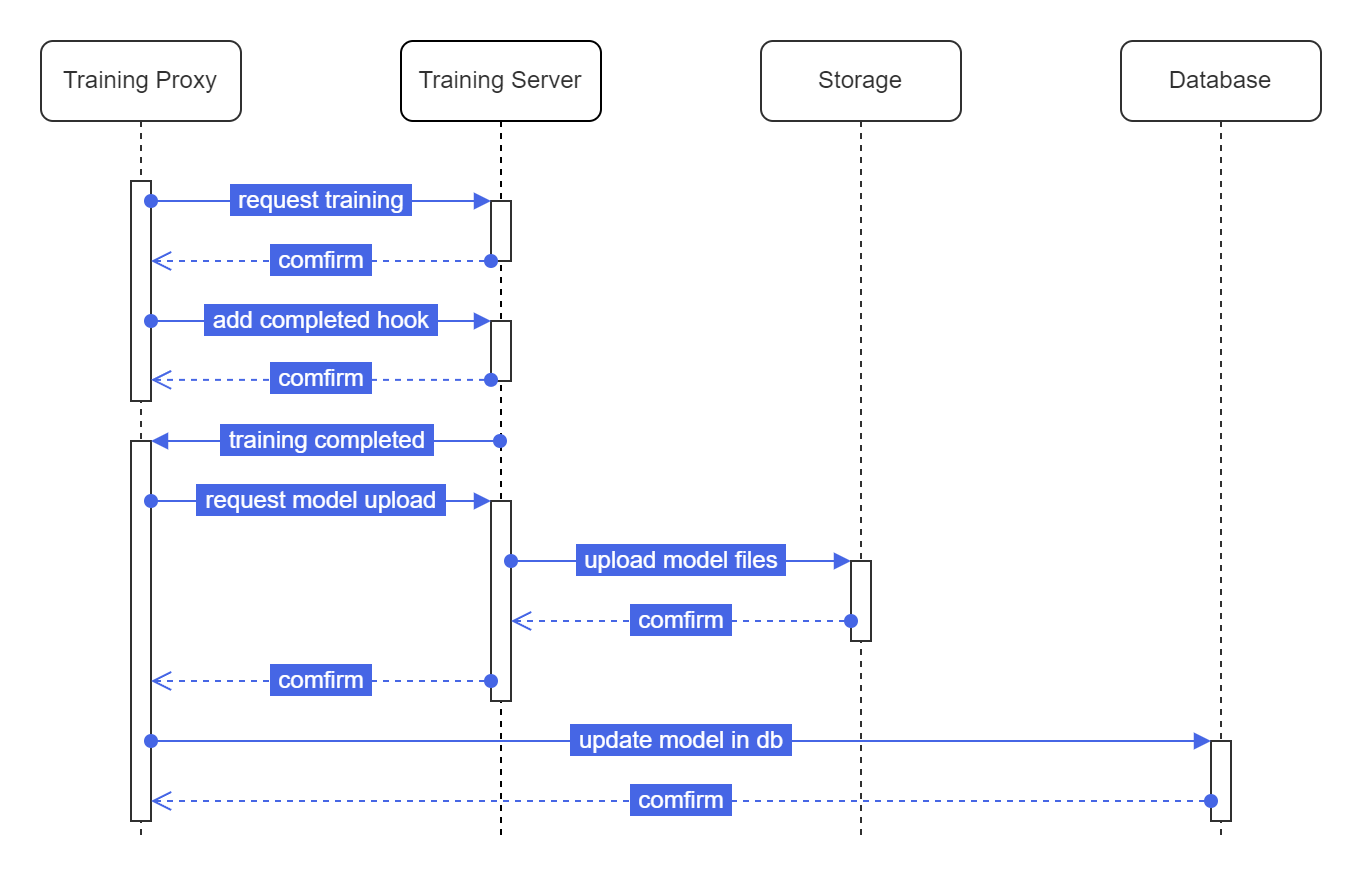

The diagram above was exported from draw.io. Its source (the exported page's mxGraphModel, read from the mxfile embedded in the PNG):
<mxGraphModel dx="1434" dy="756" grid="1" gridSize="10" guides="1" tooltips="1" connect="1" arrows="1" fold="1" page="1" pageScale="1" pageWidth="850" pageHeight="1100" math="0" shadow="0">
  <root>
    <mxCell id="0" />
    <mxCell id="1" parent="0" />
    <mxCell id="aM9ryv3xv72pqoxQDRHE-1" value="&lt;font color=&quot;#303030&quot;&gt;Training Proxy&lt;/font&gt;" style="shape=umlLifeline;perimeter=lifelinePerimeter;whiteSpace=wrap;html=1;container=0;dropTarget=0;collapsible=0;recursiveResize=0;outlineConnect=0;portConstraint=eastwest;newEdgeStyle={&quot;edgeStyle&quot;:&quot;elbowEdgeStyle&quot;,&quot;elbow&quot;:&quot;vertical&quot;,&quot;curved&quot;:0,&quot;rounded&quot;:0};strokeColor=#303030;rounded=1;" parent="1" vertex="1">
      <mxGeometry x="40" y="40" width="100" height="400" as="geometry" />
    </mxCell>
    <mxCell id="h3aVC4V7f9LBsZWfRhSA-78" value="" style="html=1;points=[];perimeter=orthogonalPerimeter;outlineConnect=0;targetShapes=umlLifeline;portConstraint=eastwest;newEdgeStyle={&quot;edgeStyle&quot;:&quot;elbowEdgeStyle&quot;,&quot;elbow&quot;:&quot;vertical&quot;,&quot;curved&quot;:0,&quot;rounded&quot;:0};strokeColor=#303030;" parent="aM9ryv3xv72pqoxQDRHE-1" vertex="1">
      <mxGeometry x="45" y="200" width="10" height="190" as="geometry" />
    </mxCell>
    <mxCell id="aM9ryv3xv72pqoxQDRHE-5" value="&lt;font color=&quot;#303030&quot;&gt;Training Server&lt;/font&gt;" style="shape=umlLifeline;perimeter=lifelinePerimeter;whiteSpace=wrap;html=1;container=0;dropTarget=0;collapsible=0;recursiveResize=0;outlineConnect=0;portConstraint=eastwest;newEdgeStyle={&quot;edgeStyle&quot;:&quot;elbowEdgeStyle&quot;,&quot;elbow&quot;:&quot;vertical&quot;,&quot;curved&quot;:0,&quot;rounded&quot;:0};strokeColor=default;labelBorderColor=none;labelBackgroundColor=none;perimeterSpacing=0;rounded=1;" parent="1" vertex="1">
      <mxGeometry x="220" y="40" width="100" height="400" as="geometry" />
    </mxCell>
    <mxCell id="Hm7ONOcb8uOq8hNou8As-10" value="" style="html=1;points=[];perimeter=orthogonalPerimeter;outlineConnect=0;targetShapes=umlLifeline;portConstraint=eastwest;newEdgeStyle={&quot;edgeStyle&quot;:&quot;elbowEdgeStyle&quot;,&quot;elbow&quot;:&quot;vertical&quot;,&quot;curved&quot;:0,&quot;rounded&quot;:0};strokeColor=#303030;" vertex="1" parent="aM9ryv3xv72pqoxQDRHE-5">
      <mxGeometry x="45" y="230" width="10" height="100" as="geometry" />
    </mxCell>
    <mxCell id="h3aVC4V7f9LBsZWfRhSA-11" value="callback" style="html=1;verticalAlign=bottom;endArrow=block;edgeStyle=elbowEdgeStyle;elbow=vertical;curved=0;rounded=0;" parent="1" edge="1">
      <mxGeometry relative="1" as="geometry">
        <mxPoint x="444.9999999999998" y="160" as="sourcePoint" />
        <Array as="points">
          <mxPoint x="370" y="160" />
        </Array>
      </mxGeometry>
    </mxCell>
    <mxCell id="h3aVC4V7f9LBsZWfRhSA-12" value="return" style="html=1;verticalAlign=bottom;endArrow=open;dashed=1;endSize=8;edgeStyle=elbowEdgeStyle;elbow=vertical;curved=0;rounded=0;" parent="1" edge="1">
      <mxGeometry relative="1" as="geometry">
        <mxPoint x="444.9999999999998" y="230" as="targetPoint" />
        <Array as="points">
          <mxPoint x="360" y="230" />
        </Array>
      </mxGeometry>
    </mxCell>
    <mxCell id="h3aVC4V7f9LBsZWfRhSA-27" value="&lt;font color=&quot;#303030&quot;&gt;Database&lt;/font&gt;" style="shape=umlLifeline;perimeter=lifelinePerimeter;whiteSpace=wrap;html=1;container=0;dropTarget=0;collapsible=0;recursiveResize=0;outlineConnect=0;portConstraint=eastwest;newEdgeStyle={&quot;edgeStyle&quot;:&quot;elbowEdgeStyle&quot;,&quot;elbow&quot;:&quot;vertical&quot;,&quot;curved&quot;:0,&quot;rounded&quot;:0};strokeColor=#303030;rounded=1;" parent="1" vertex="1">
      <mxGeometry x="580" y="40" width="100" height="400" as="geometry" />
    </mxCell>
    <mxCell id="Hm7ONOcb8uOq8hNou8As-14" value="" style="html=1;points=[];perimeter=orthogonalPerimeter;outlineConnect=0;targetShapes=umlLifeline;portConstraint=eastwest;newEdgeStyle={&quot;edgeStyle&quot;:&quot;elbowEdgeStyle&quot;,&quot;elbow&quot;:&quot;vertical&quot;,&quot;curved&quot;:0,&quot;rounded&quot;:0};strokeColor=#303030;" vertex="1" parent="h3aVC4V7f9LBsZWfRhSA-27">
      <mxGeometry x="45" y="350" width="10" height="40" as="geometry" />
    </mxCell>
    <mxCell id="h3aVC4V7f9LBsZWfRhSA-59" value="" style="html=1;points=[];perimeter=orthogonalPerimeter;outlineConnect=0;targetShapes=umlLifeline;portConstraint=eastwest;newEdgeStyle={&quot;edgeStyle&quot;:&quot;elbowEdgeStyle&quot;,&quot;elbow&quot;:&quot;vertical&quot;,&quot;curved&quot;:0,&quot;rounded&quot;:0};strokeColor=#303030;" parent="1" vertex="1">
      <mxGeometry x="265" y="120" width="10" height="30" as="geometry" />
    </mxCell>
    <mxCell id="aM9ryv3xv72pqoxQDRHE-2" value="" style="html=1;points=[];perimeter=orthogonalPerimeter;outlineConnect=0;targetShapes=umlLifeline;portConstraint=eastwest;newEdgeStyle={&quot;edgeStyle&quot;:&quot;elbowEdgeStyle&quot;,&quot;elbow&quot;:&quot;vertical&quot;,&quot;curved&quot;:0,&quot;rounded&quot;:0};strokeColor=#303030;" parent="1" vertex="1">
      <mxGeometry x="85" y="110" width="10" height="110" as="geometry" />
    </mxCell>
    <mxCell id="h3aVC4V7f9LBsZWfRhSA-64" value="&amp;nbsp;comfirm&amp;nbsp;" style="html=1;verticalAlign=bottom;endArrow=open;dashed=1;endSize=8;edgeStyle=elbowEdgeStyle;elbow=vertical;curved=0;rounded=0;labelBorderColor=#4666E5;fontColor=#FFFFFF;labelBackgroundColor=#4666E5;strokeColor=#4666E5;startArrow=oval;startFill=1;" parent="1" source="h3aVC4V7f9LBsZWfRhSA-59" target="aM9ryv3xv72pqoxQDRHE-2" edge="1">
      <mxGeometry y="10" relative="1" as="geometry">
        <mxPoint x="250" y="209.96" as="targetPoint" />
        <Array as="points">
          <mxPoint x="250" y="150" />
          <mxPoint x="260" y="210" />
        </Array>
        <mxPoint x="420" y="210" as="sourcePoint" />
        <mxPoint as="offset" />
      </mxGeometry>
    </mxCell>
    <mxCell id="aM9ryv3xv72pqoxQDRHE-7" value="&amp;nbsp;request training&amp;nbsp;" style="verticalAlign=bottom;endArrow=block;edgeStyle=elbowEdgeStyle;elbow=vertical;curved=0;rounded=0;strokeColor=#4666E5;labelBackgroundColor=#4666E5;fontColor=#FFFFFF;spacingTop=0;spacingLeft=0;spacingBottom=0;spacingRight=0;labelBorderColor=#4666E5;html=1;fontFamily=Helvetica;shadow=0;startArrow=oval;startFill=1;" parent="1" source="aM9ryv3xv72pqoxQDRHE-2" edge="1">
      <mxGeometry y="-10" relative="1" as="geometry">
        <mxPoint x="195" y="130" as="sourcePoint" />
        <Array as="points">
          <mxPoint x="180" y="120" />
        </Array>
        <mxPoint x="265" y="120" as="targetPoint" />
        <mxPoint as="offset" />
      </mxGeometry>
    </mxCell>
    <mxCell id="Hm7ONOcb8uOq8hNou8As-1" value="" style="html=1;points=[];perimeter=orthogonalPerimeter;outlineConnect=0;targetShapes=umlLifeline;portConstraint=eastwest;newEdgeStyle={&quot;edgeStyle&quot;:&quot;elbowEdgeStyle&quot;,&quot;elbow&quot;:&quot;vertical&quot;,&quot;curved&quot;:0,&quot;rounded&quot;:0};strokeColor=#303030;" vertex="1" parent="1">
      <mxGeometry x="265" y="180" width="10" height="30" as="geometry" />
    </mxCell>
    <mxCell id="Hm7ONOcb8uOq8hNou8As-2" value="&amp;nbsp;add completed hook&amp;nbsp;" style="verticalAlign=bottom;endArrow=block;edgeStyle=elbowEdgeStyle;elbow=vertical;curved=0;rounded=0;strokeColor=#4666E5;labelBackgroundColor=#4666E5;fontColor=#FFFFFF;spacingTop=0;spacingLeft=0;spacingBottom=0;spacingRight=0;labelBorderColor=#4666E5;html=1;fontFamily=Helvetica;shadow=0;startArrow=oval;startFill=1;" edge="1" parent="1">
      <mxGeometry y="-10" relative="1" as="geometry">
        <mxPoint x="95" y="180" as="sourcePoint" />
        <Array as="points">
          <mxPoint x="180" y="180" />
        </Array>
        <mxPoint x="265" y="180" as="targetPoint" />
        <mxPoint as="offset" />
      </mxGeometry>
    </mxCell>
    <mxCell id="Hm7ONOcb8uOq8hNou8As-3" value="&amp;nbsp;comfirm&amp;nbsp;" style="html=1;verticalAlign=bottom;endArrow=open;dashed=1;endSize=8;edgeStyle=elbowEdgeStyle;elbow=vertical;curved=0;rounded=0;labelBorderColor=#4666E5;fontColor=#FFFFFF;labelBackgroundColor=#4666E5;strokeColor=#4666E5;startArrow=oval;startFill=1;" edge="1" parent="1">
      <mxGeometry y="10" relative="1" as="geometry">
        <mxPoint x="95" y="209.43" as="targetPoint" />
        <Array as="points">
          <mxPoint x="250" y="209.43" />
          <mxPoint x="260" y="269.43" />
        </Array>
        <mxPoint x="265" y="209.43" as="sourcePoint" />
        <mxPoint as="offset" />
      </mxGeometry>
    </mxCell>
    <mxCell id="Hm7ONOcb8uOq8hNou8As-4" value="&amp;nbsp;training completed&amp;nbsp;" style="verticalAlign=bottom;endArrow=block;edgeStyle=elbowEdgeStyle;elbow=vertical;curved=0;rounded=0;strokeColor=#4666E5;labelBackgroundColor=#4666E5;fontColor=#FFFFFF;spacingTop=0;spacingLeft=0;spacingBottom=0;spacingRight=0;labelBorderColor=#4666E5;html=1;fontFamily=Helvetica;shadow=0;startArrow=oval;startFill=1;" edge="1" parent="1" source="aM9ryv3xv72pqoxQDRHE-5" target="h3aVC4V7f9LBsZWfRhSA-78">
      <mxGeometry x="-0.0032" y="10" relative="1" as="geometry">
        <mxPoint x="190" y="350" as="sourcePoint" />
        <Array as="points">
          <mxPoint x="160" y="240" />
          <mxPoint x="170" y="260" />
          <mxPoint x="180" y="260" />
          <mxPoint x="210" y="310" />
          <mxPoint x="240" y="240" />
          <mxPoint x="180" y="280" />
        </Array>
        <mxPoint x="160" y="260" as="targetPoint" />
        <mxPoint as="offset" />
      </mxGeometry>
    </mxCell>
    <mxCell id="Hm7ONOcb8uOq8hNou8As-7" value="&amp;nbsp;request model upload&amp;nbsp;" style="verticalAlign=bottom;endArrow=block;edgeStyle=elbowEdgeStyle;elbow=vertical;curved=0;rounded=0;strokeColor=#4666E5;labelBackgroundColor=#4666E5;fontColor=#FFFFFF;spacingTop=0;spacingLeft=0;spacingBottom=0;spacingRight=0;labelBorderColor=#4666E5;html=1;fontFamily=Helvetica;shadow=0;startArrow=oval;startFill=1;" edge="1" parent="1" target="Hm7ONOcb8uOq8hNou8As-10">
      <mxGeometry y="-10" relative="1" as="geometry">
        <mxPoint x="95" y="270" as="sourcePoint" />
        <Array as="points">
          <mxPoint x="180" y="270" />
        </Array>
        <mxPoint x="265" y="270" as="targetPoint" />
        <mxPoint as="offset" />
      </mxGeometry>
    </mxCell>
    <mxCell id="Hm7ONOcb8uOq8hNou8As-8" value="&amp;nbsp;upload model files&amp;nbsp;" style="verticalAlign=bottom;endArrow=block;edgeStyle=elbowEdgeStyle;elbow=vertical;curved=0;rounded=0;strokeColor=#4666E5;labelBackgroundColor=#4666E5;fontColor=#FFFFFF;spacingTop=0;spacingLeft=0;spacingBottom=0;spacingRight=0;labelBorderColor=#4666E5;html=1;fontFamily=Helvetica;shadow=0;startArrow=oval;startFill=1;" edge="1" parent="1" source="Hm7ONOcb8uOq8hNou8As-10" target="Hm7ONOcb8uOq8hNou8As-11">
      <mxGeometry y="-10" relative="1" as="geometry">
        <mxPoint x="350" y="290" as="sourcePoint" />
        <Array as="points">
          <mxPoint x="390" y="300" />
          <mxPoint x="360" y="280" />
          <mxPoint x="445" y="290" />
        </Array>
        <mxPoint x="400" y="300" as="targetPoint" />
        <mxPoint as="offset" />
      </mxGeometry>
    </mxCell>
    <mxCell id="h3aVC4V7f9LBsZWfRhSA-23" value="&lt;font color=&quot;#303030&quot;&gt;Storage&lt;/font&gt;" style="shape=umlLifeline;perimeter=lifelinePerimeter;whiteSpace=wrap;html=1;container=0;dropTarget=0;collapsible=0;recursiveResize=0;outlineConnect=0;portConstraint=eastwest;newEdgeStyle={&quot;edgeStyle&quot;:&quot;elbowEdgeStyle&quot;,&quot;elbow&quot;:&quot;vertical&quot;,&quot;curved&quot;:0,&quot;rounded&quot;:0};strokeColor=#303030;rounded=1;" parent="1" vertex="1">
      <mxGeometry x="400" y="40" width="100" height="400" as="geometry" />
    </mxCell>
    <mxCell id="Hm7ONOcb8uOq8hNou8As-11" value="" style="html=1;points=[];perimeter=orthogonalPerimeter;outlineConnect=0;targetShapes=umlLifeline;portConstraint=eastwest;newEdgeStyle={&quot;edgeStyle&quot;:&quot;elbowEdgeStyle&quot;,&quot;elbow&quot;:&quot;vertical&quot;,&quot;curved&quot;:0,&quot;rounded&quot;:0};strokeColor=#303030;" vertex="1" parent="1">
      <mxGeometry x="445" y="300" width="10" height="40" as="geometry" />
    </mxCell>
    <mxCell id="Hm7ONOcb8uOq8hNou8As-9" value="&amp;nbsp;comfirm&amp;nbsp;" style="html=1;verticalAlign=bottom;endArrow=open;dashed=1;endSize=8;edgeStyle=elbowEdgeStyle;elbow=vertical;curved=0;rounded=0;labelBorderColor=#4666E5;fontColor=#FFFFFF;labelBackgroundColor=#4666E5;strokeColor=#4666E5;startArrow=oval;startFill=1;" edge="1" parent="1" source="Hm7ONOcb8uOq8hNou8As-11" target="Hm7ONOcb8uOq8hNou8As-10">
      <mxGeometry y="10" relative="1" as="geometry">
        <mxPoint x="350" y="320" as="targetPoint" />
        <Array as="points">
          <mxPoint x="430" y="330" />
          <mxPoint x="320" y="330" />
          <mxPoint x="615" y="320" />
        </Array>
        <mxPoint x="430" y="330" as="sourcePoint" />
        <mxPoint as="offset" />
      </mxGeometry>
    </mxCell>
    <mxCell id="Hm7ONOcb8uOq8hNou8As-12" value="&amp;nbsp;comfirm&amp;nbsp;" style="html=1;verticalAlign=bottom;endArrow=open;dashed=1;endSize=8;edgeStyle=elbowEdgeStyle;elbow=vertical;curved=0;rounded=0;labelBorderColor=#4666E5;fontColor=#FFFFFF;labelBackgroundColor=#4666E5;strokeColor=#4666E5;startArrow=oval;startFill=1;" edge="1" parent="1">
      <mxGeometry y="10" relative="1" as="geometry">
        <mxPoint x="95" y="360" as="targetPoint" />
        <Array as="points">
          <mxPoint x="250" y="360" />
          <mxPoint x="260" y="420" />
        </Array>
        <mxPoint x="265" y="360" as="sourcePoint" />
        <mxPoint as="offset" />
      </mxGeometry>
    </mxCell>
    <mxCell id="Hm7ONOcb8uOq8hNou8As-13" value="&amp;nbsp;update model in db&amp;nbsp;" style="verticalAlign=bottom;endArrow=block;edgeStyle=elbowEdgeStyle;elbow=vertical;curved=0;rounded=0;strokeColor=#4666E5;labelBackgroundColor=#4666E5;fontColor=#FFFFFF;spacingTop=0;spacingLeft=0;spacingBottom=0;spacingRight=0;labelBorderColor=#4666E5;html=1;fontFamily=Helvetica;shadow=0;startArrow=oval;startFill=1;" edge="1" parent="1" target="Hm7ONOcb8uOq8hNou8As-14">
      <mxGeometry y="-10" relative="1" as="geometry">
        <mxPoint x="95" y="390" as="sourcePoint" />
        <Array as="points">
          <mxPoint x="210" y="390" />
          <mxPoint x="180" y="370" />
          <mxPoint x="265" y="380" />
        </Array>
        <mxPoint x="570" y="400" as="targetPoint" />
        <mxPoint as="offset" />
      </mxGeometry>
    </mxCell>
    <mxCell id="Hm7ONOcb8uOq8hNou8As-15" value="&amp;nbsp;comfirm&amp;nbsp;" style="html=1;verticalAlign=bottom;endArrow=open;dashed=1;endSize=8;edgeStyle=elbowEdgeStyle;elbow=vertical;curved=0;rounded=0;labelBorderColor=#4666E5;fontColor=#FFFFFF;labelBackgroundColor=#4666E5;strokeColor=#4666E5;startArrow=oval;startFill=1;" edge="1" parent="1" source="Hm7ONOcb8uOq8hNou8As-14">
      <mxGeometry y="10" relative="1" as="geometry">
        <mxPoint x="95" y="420" as="targetPoint" />
        <Array as="points">
          <mxPoint x="250" y="420" />
          <mxPoint x="260" y="480" />
        </Array>
        <mxPoint x="265" y="420" as="sourcePoint" />
        <mxPoint as="offset" />
      </mxGeometry>
    </mxCell>
  </root>
</mxGraphModel>